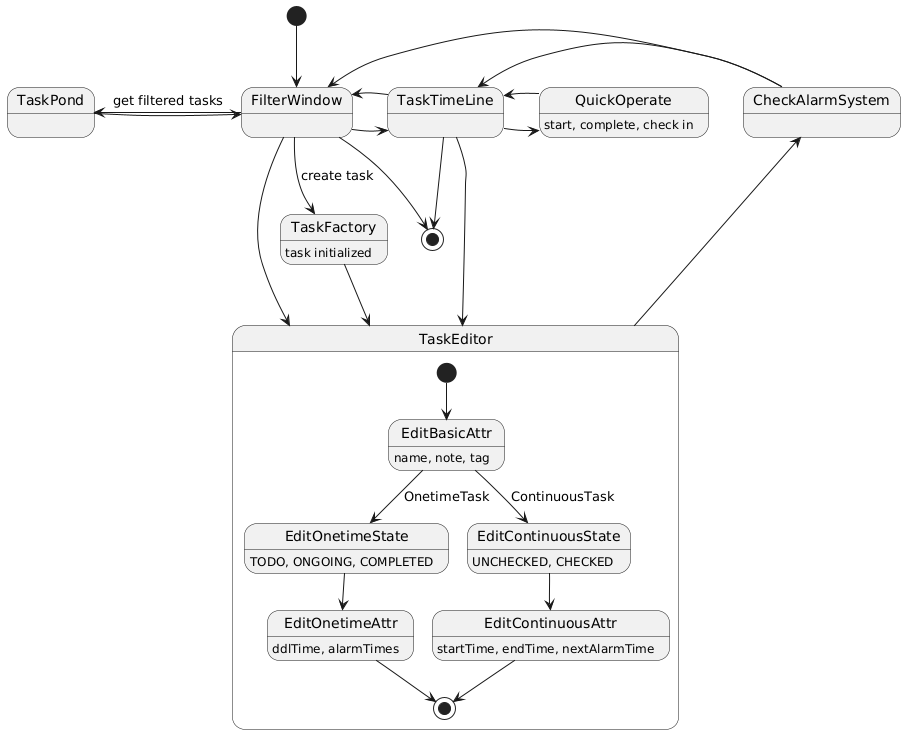

The diagram above was rendered by PlantUML. Its source (embedded in the PNG):
@startuml
[*] --> FilterWindow
TaskPond <- FilterWindow : get filtered tasks
TaskPond -> FilterWindow
FilterWindow --> TaskFactory : create task

FilterWindow -> TaskTimeLine
FilterWindow <- TaskTimeLine

state TaskFactory : task initialized

TaskFactory --> TaskEditor

state TaskEditor {
[*] --> EditBasicAttr
EditBasicAttr : name, note, tag
EditBasicAttr --> EditOnetimeState : OnetimeTask
EditOnetimeState : TODO, ONGOING, COMPLETED
EditBasicAttr --> EditContinuousState : ContinuousTask
EditContinuousState : UNCHECKED, CHECKED
EditOnetimeState --> EditOnetimeAttr
EditOnetimeAttr : ddlTime, alarmTimes
EditContinuousState --> EditContinuousAttr
EditContinuousAttr : startTime, endTime, nextAlarmTime
EditOnetimeAttr --> [*]
EditContinuousAttr --> [*]
}

CheckAlarmSystem <-- TaskEditor 

FilterWindow <-- CheckAlarmSystem
TaskTimeLine <-- CheckAlarmSystem

FilterWindow --> TaskEditor 
TaskTimeLine --> TaskEditor 

TaskTimeLine -> QuickOperate
QuickOperate : start, complete, check in
TaskTimeLine <- QuickOperate

FilterWindow --> [*]
TaskTimeLine --> [*]
@enduml